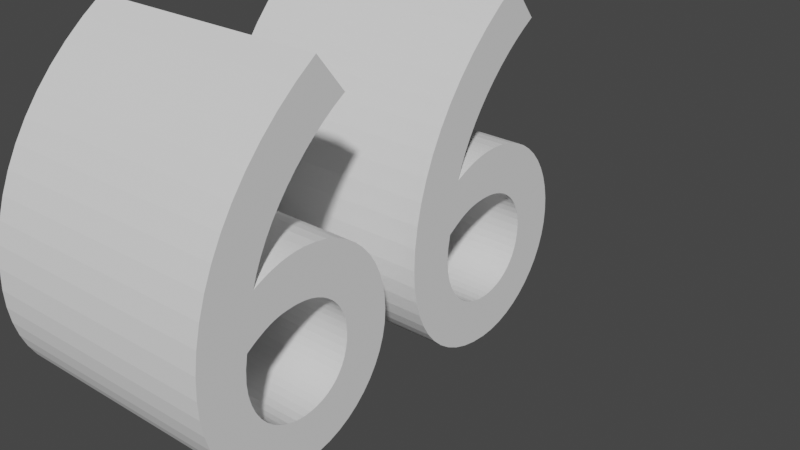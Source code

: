 # Source: 66text.blend  (saved by Blender 3.3.6; exported with 4.5.12 LTS)
import bpy
from mathutils import Matrix  # noqa: F401  (used for matrix-valued properties, if any)

bpy.ops.wm.read_factory_settings(use_empty=True)
scene = bpy.context.scene
scene.name = 'Scene'

# ---- collections
col_collection = bpy.data.collections.new('Collection'); scene.collection.children.link(col_collection)

# ---- world
world_world = bpy.data.worlds.new('World'); scene.world = world_world
world_world.use_nodes = True; world_world.node_tree.nodes.clear()
_N = world_world.node_tree.nodes; _L = world_world.node_tree.links
n0 = _N.new('ShaderNodeOutputWorld'); n0.name = 'World Output'; n0.location = (300, 300)
n1 = _N.new('ShaderNodeBackground'); n1.name = 'Background'; n1.location = (10, 300)
n1.inputs[0].default_value = (0.05088, 0.05088, 0.05088, 1.0)
_L.new(n1.outputs[0], n0.inputs[0])
n0.is_active_output = True
world_world.color = (0.05088, 0.05088, 0.05088)
world_world.use_sun_shadow = False
world_world.sun_shadow_jitter_overblur = 0.0

# ---- curves / text
txt_066 = bpy.data.curves.new('Текст.066', 'FONT')
txt_066.dimensions = '2D'
txt_066.body = '66'

# ---- objects
ob_x = bpy.data.objects.new('Текст', txt_066)

# ---- transforms, parenting, visibility, modifiers, constraints
ob_x.location = (0.0, 0.0, 0.0)
ob_x.rotation_euler = (1.571, 0.0, 1.571)
_m = ob_x.modifiers.new('Объёмность', 'SOLIDIFY')
_m.thickness = 0.5

# ---- collection membership
col_collection.objects.link(ob_x)

# ---- scene / render settings (as saved in the file)
scene.frame_start = 1; scene.frame_end = 250; scene.frame_set(3)
scene.render.engine = 'BLENDER_EEVEE_NEXT'
scene.cycles.sampling_pattern = 'TABULATED_SOBOL'
scene.cycles.use_light_tree = False
scene.view_settings.view_transform = 'Filmic'
bpy.context.view_layer.update()

# ---- added for rendering (the .blend has no active camera and no usable light): camera, sun
cam_auto = bpy.data.cameras.new('AutoCamera')
cam_auto.lens = 50.0
cam_auto.sensor_width = 36.0
cam_auto.clip_end = 1000.0
ob_auto_camera = bpy.data.objects.new('AutoCamera', cam_auto)
scene.collection.objects.link(ob_auto_camera)
ob_auto_camera.location = (1.07032, -0.779886, 1.19726)
ob_auto_camera.rotation_euler = (1.09748, -7.21219e-08, 0.694738)
scene.camera = ob_auto_camera
light_auto_sun = bpy.data.lights.new('AutoSun', 'SUN')
light_auto_sun.energy = 3.0
light_auto_sun.angle = 0.0523599
ob_auto_sun = bpy.data.objects.new('AutoSun', light_auto_sun)
scene.collection.objects.link(ob_auto_sun)
ob_auto_sun.rotation_euler = (0.872665, 0.174533, 0.523599)
bpy.context.view_layer.update()
